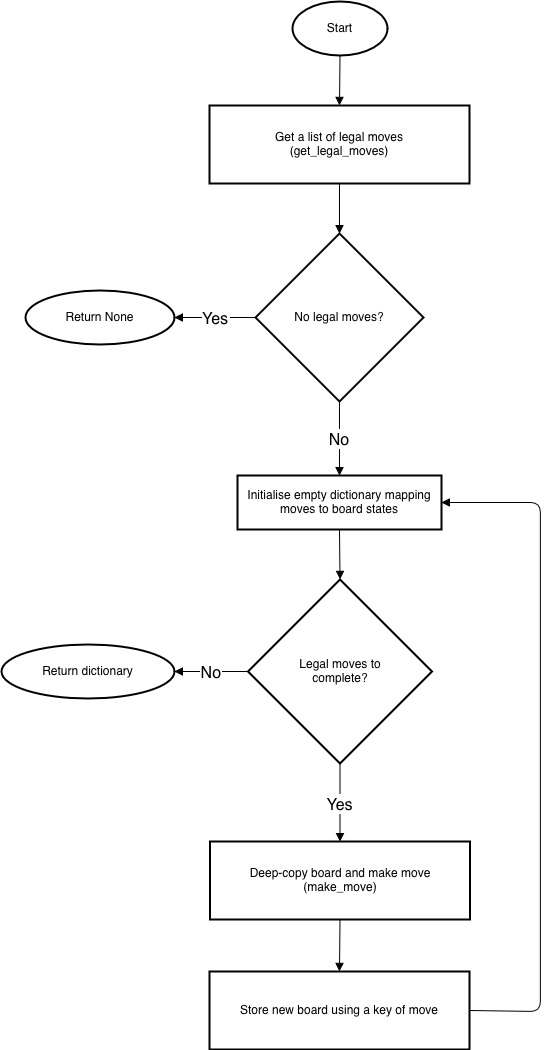

The diagram above was exported from draw.io. Its source (the exported page's mxGraphModel, read from the mxfile embedded in the PNG):
<mxGraphModel dx="3980" dy="1983" grid="1" gridSize="10" guides="1" tooltips="1" connect="1" arrows="1" fold="1" page="1" pageScale="1" pageWidth="827" pageHeight="1169" math="0" shadow="0">
  <root>
    <mxCell id="0" />
    <mxCell id="1" parent="0" />
    <mxCell id="2" connectable="0" parent="1" style="group" value="" vertex="1">
      <mxGeometry height="1048" width="539" x="2871" y="90" as="geometry" />
    </mxCell>
    <mxCell id="3" parent="2" style="whiteSpace=wrap;strokeWidth=2;shape=ellipse;perimeter=ellipsePerimeter;html=1;" value="Start" vertex="1">
      <mxGeometry height="54" width="95" x="291" as="geometry" />
    </mxCell>
    <mxCell id="4" parent="2" style="whiteSpace=wrap;strokeWidth=2;" value="Get a list of legal moves&#10;(get_legal_moves)" vertex="1">
      <mxGeometry height="78" width="260" x="208" y="104" as="geometry" />
    </mxCell>
    <mxCell id="5" parent="2" style="rhombus;strokeWidth=2;whiteSpace=wrap;" value="No legal moves?" vertex="1">
      <mxGeometry height="168" width="168" x="254" y="232" as="geometry" />
    </mxCell>
    <mxCell id="6" parent="2" style="whiteSpace=wrap;strokeWidth=2;shape=ellipse;perimeter=ellipsePerimeter;html=1;" value="Return None" vertex="1">
      <mxGeometry height="54" width="149" x="24" y="289" as="geometry" />
    </mxCell>
    <mxCell id="7" parent="2" style="whiteSpace=wrap;strokeWidth=2;" value="Initialise empty dictionary mapping moves to board states" vertex="1">
      <mxGeometry height="54" width="204" x="236" y="474" as="geometry" />
    </mxCell>
    <mxCell id="8" parent="2" style="rhombus;strokeWidth=2;whiteSpace=wrap;" value="Legal moves to&#10;complete?" vertex="1">
      <mxGeometry height="184" width="184" x="246.5" y="578" as="geometry" />
    </mxCell>
    <mxCell id="9" parent="2" style="whiteSpace=wrap;strokeWidth=2;shape=ellipse;perimeter=ellipsePerimeter;html=1;" value="Return dictionary" vertex="1">
      <mxGeometry height="54" width="173" y="643" as="geometry" />
    </mxCell>
    <mxCell id="10" parent="2" style="whiteSpace=wrap;strokeWidth=2;" value="Deep-copy board and make move&#10;(make_move)" vertex="1">
      <mxGeometry height="78" width="260" x="208.5" y="840" as="geometry" />
    </mxCell>
    <mxCell id="11" parent="2" style="whiteSpace=wrap;strokeWidth=2;" value="Store new board using a key of move" vertex="1">
      <mxGeometry height="78" width="260" x="208" y="970" as="geometry" />
    </mxCell>
    <mxCell id="12" edge="1" parent="2" source="3" style="curved=0;startArrow=none;endArrow=block;exitX=0.5;exitY=1;entryX=0.5;entryY=0;rounded=1;fontSize=16;" target="4" value="">
      <mxGeometry relative="1" as="geometry">
        <Array as="points" />
      </mxGeometry>
    </mxCell>
    <mxCell id="13" edge="1" parent="2" source="4" style="curved=0;startArrow=none;endArrow=block;exitX=0.5;exitY=1;entryX=0.5;entryY=0;rounded=1;fontSize=16;" target="5" value="">
      <mxGeometry relative="1" as="geometry">
        <Array as="points" />
      </mxGeometry>
    </mxCell>
    <mxCell id="14" edge="1" parent="2" source="5" style="startArrow=none;endArrow=block;exitX=0;exitY=0.5;rounded=1;fontSize=16;exitDx=0;exitDy=0;entryX=1;entryY=0.5;entryDx=0;entryDy=0;curved=0;" target="6" value="Yes">
      <mxGeometry relative="1" as="geometry">
        <mxPoint x="179" y="340" as="targetPoint" />
      </mxGeometry>
    </mxCell>
    <mxCell id="15" edge="1" parent="2" source="5" style="startArrow=none;endArrow=block;exitX=0.5;exitY=1;entryX=0.5;entryY=0;rounded=1;fontSize=16;exitDx=0;exitDy=0;curved=0;" target="7" value="No">
      <mxGeometry relative="1" as="geometry" />
    </mxCell>
    <mxCell id="16" edge="1" parent="2" source="7" style="startArrow=none;endArrow=block;exitX=0.5;exitY=1;entryX=0.5;entryY=0;rounded=1;fontSize=16;exitDx=0;exitDy=0;curved=0;" target="8" value="">
      <mxGeometry relative="1" as="geometry" />
    </mxCell>
    <mxCell id="17" edge="1" parent="2" source="8" style="startArrow=none;endArrow=block;exitX=0;exitY=0.5;entryX=1;entryY=0.5;rounded=1;fontSize=16;exitDx=0;exitDy=0;entryDx=0;entryDy=0;curved=0;" target="9" value="No">
      <mxGeometry relative="1" as="geometry" />
    </mxCell>
    <mxCell id="18" edge="1" parent="2" source="8" style="startArrow=none;endArrow=block;exitX=0.5;exitY=1;entryX=0.5;entryY=0;rounded=1;fontSize=16;exitDx=0;exitDy=0;curved=0;" target="10" value="Yes">
      <mxGeometry relative="1" as="geometry" />
    </mxCell>
    <mxCell id="19" edge="1" parent="2" source="10" style="startArrow=none;endArrow=block;exitX=0.5;exitY=1;entryX=0.5;entryY=0;rounded=1;fontSize=16;entryDx=0;entryDy=0;curved=0;" target="11" value="">
      <mxGeometry relative="1" as="geometry" />
    </mxCell>
    <mxCell id="20" edge="1" parent="2" source="11" style="startArrow=none;endArrow=block;exitX=1;exitY=0.5;entryX=1;entryY=0.5;rounded=1;fontSize=16;exitDx=0;exitDy=0;entryDx=0;entryDy=0;curved=0;" target="7" value="">
      <mxGeometry relative="1" as="geometry">
        <Array as="points">
          <mxPoint x="539" y="1010" />
          <mxPoint x="539" y="501" />
        </Array>
      </mxGeometry>
    </mxCell>
  </root>
</mxGraphModel>